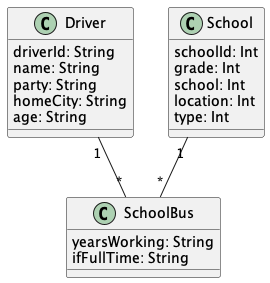

The diagram above was rendered by PlantUML. Its source (embedded in the PNG):
@startuml "SchoolBus"


class Driver{
  driverId: String
  name: String
  party: String
  homeCity: String
  age: String
}

class School{
  schoolId: Int
  grade: Int
  school: Int
  location: Int
  type: Int
}

class SchoolBus{
  yearsWorking: String
  ifFullTime: String
}



Driver "1" -- "*" SchoolBus

School "1" -- "*" SchoolBus


@enduml